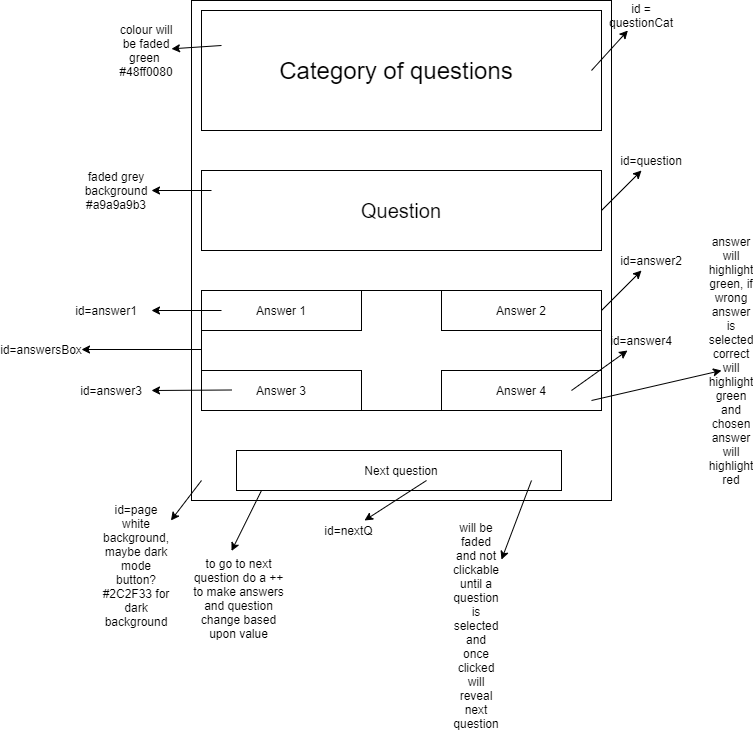

The diagram above was exported from draw.io. Its source (the exported page's mxGraphModel, read from the mxfile embedded in the PNG):
<mxGraphModel dx="1634" dy="732" grid="1" gridSize="10" guides="1" tooltips="1" connect="1" arrows="1" fold="1" page="1" pageScale="1" pageWidth="827" pageHeight="1169" math="0" shadow="0">
  <root>
    <mxCell id="0" />
    <mxCell id="1" parent="0" />
    <mxCell id="fbEiQPdn1YaGcFzm5Uxp-45" value="" style="rounded=0;whiteSpace=wrap;html=1;" vertex="1" parent="1">
      <mxGeometry x="230" y="30" width="420" height="500" as="geometry" />
    </mxCell>
    <mxCell id="fbEiQPdn1YaGcFzm5Uxp-17" value="" style="rounded=0;whiteSpace=wrap;html=1;" vertex="1" parent="1">
      <mxGeometry x="240" y="320" width="400" height="120" as="geometry" />
    </mxCell>
    <mxCell id="fbEiQPdn1YaGcFzm5Uxp-1" value="" style="rounded=0;whiteSpace=wrap;html=1;" vertex="1" parent="1">
      <mxGeometry x="240" y="40" width="400" height="120" as="geometry" />
    </mxCell>
    <mxCell id="fbEiQPdn1YaGcFzm5Uxp-2" value="&lt;font style=&quot;font-size: 24px&quot;&gt;Category of questions&lt;/font&gt;" style="text;html=1;strokeColor=none;fillColor=none;align=center;verticalAlign=middle;whiteSpace=wrap;rounded=0;" vertex="1" parent="1">
      <mxGeometry x="275" y="70" width="320" height="60" as="geometry" />
    </mxCell>
    <mxCell id="fbEiQPdn1YaGcFzm5Uxp-3" value="" style="rounded=0;whiteSpace=wrap;html=1;" vertex="1" parent="1">
      <mxGeometry x="240" y="200" width="400" height="80" as="geometry" />
    </mxCell>
    <mxCell id="fbEiQPdn1YaGcFzm5Uxp-4" value="" style="rounded=0;whiteSpace=wrap;html=1;" vertex="1" parent="1">
      <mxGeometry x="240" y="320" width="160" height="40" as="geometry" />
    </mxCell>
    <mxCell id="fbEiQPdn1YaGcFzm5Uxp-7" value="&lt;font style=&quot;font-size: 20px&quot;&gt;Question&lt;/font&gt;" style="text;html=1;strokeColor=none;fillColor=none;align=center;verticalAlign=middle;whiteSpace=wrap;rounded=0;" vertex="1" parent="1">
      <mxGeometry x="270" y="220" width="340" height="40" as="geometry" />
    </mxCell>
    <mxCell id="fbEiQPdn1YaGcFzm5Uxp-8" value="Answer 1" style="text;html=1;strokeColor=none;fillColor=none;align=center;verticalAlign=middle;whiteSpace=wrap;rounded=0;" vertex="1" parent="1">
      <mxGeometry x="250" y="330" width="140" height="20" as="geometry" />
    </mxCell>
    <mxCell id="fbEiQPdn1YaGcFzm5Uxp-9" value="" style="rounded=0;whiteSpace=wrap;html=1;" vertex="1" parent="1">
      <mxGeometry x="480" y="320" width="160" height="40" as="geometry" />
    </mxCell>
    <mxCell id="fbEiQPdn1YaGcFzm5Uxp-10" value="Answer 2" style="text;html=1;strokeColor=none;fillColor=none;align=center;verticalAlign=middle;whiteSpace=wrap;rounded=0;" vertex="1" parent="1">
      <mxGeometry x="490" y="330" width="140" height="20" as="geometry" />
    </mxCell>
    <mxCell id="fbEiQPdn1YaGcFzm5Uxp-11" value="" style="rounded=0;whiteSpace=wrap;html=1;" vertex="1" parent="1">
      <mxGeometry x="240" y="400" width="160" height="40" as="geometry" />
    </mxCell>
    <mxCell id="fbEiQPdn1YaGcFzm5Uxp-12" value="Answer 3" style="text;html=1;strokeColor=none;fillColor=none;align=center;verticalAlign=middle;whiteSpace=wrap;rounded=0;" vertex="1" parent="1">
      <mxGeometry x="250" y="410" width="140" height="20" as="geometry" />
    </mxCell>
    <mxCell id="fbEiQPdn1YaGcFzm5Uxp-13" value="" style="rounded=0;whiteSpace=wrap;html=1;" vertex="1" parent="1">
      <mxGeometry x="480" y="400" width="160" height="40" as="geometry" />
    </mxCell>
    <mxCell id="fbEiQPdn1YaGcFzm5Uxp-14" value="Answer 4" style="text;html=1;strokeColor=none;fillColor=none;align=center;verticalAlign=middle;whiteSpace=wrap;rounded=0;" vertex="1" parent="1">
      <mxGeometry x="490" y="410" width="140" height="20" as="geometry" />
    </mxCell>
    <mxCell id="fbEiQPdn1YaGcFzm5Uxp-15" value="" style="endArrow=classic;html=1;" edge="1" parent="1">
      <mxGeometry width="50" height="50" relative="1" as="geometry">
        <mxPoint x="630" y="430" as="sourcePoint" />
        <mxPoint x="760" y="400" as="targetPoint" />
      </mxGeometry>
    </mxCell>
    <mxCell id="fbEiQPdn1YaGcFzm5Uxp-16" value="answer will highlight green, if wrong answer is selected correct will highlight green and chosen answer will highlight red" style="text;html=1;strokeColor=none;fillColor=none;align=center;verticalAlign=middle;whiteSpace=wrap;rounded=0;" vertex="1" parent="1">
      <mxGeometry x="750" y="380" width="40" height="20" as="geometry" />
    </mxCell>
    <mxCell id="fbEiQPdn1YaGcFzm5Uxp-19" value="" style="endArrow=classic;html=1;" edge="1" parent="1" target="fbEiQPdn1YaGcFzm5Uxp-20">
      <mxGeometry width="50" height="50" relative="1" as="geometry">
        <mxPoint x="630" y="100" as="sourcePoint" />
        <mxPoint x="680" y="50" as="targetPoint" />
      </mxGeometry>
    </mxCell>
    <mxCell id="fbEiQPdn1YaGcFzm5Uxp-20" value="id = questionCat" style="text;html=1;strokeColor=none;fillColor=none;align=center;verticalAlign=middle;whiteSpace=wrap;rounded=0;" vertex="1" parent="1">
      <mxGeometry x="660" y="30" width="40" height="30" as="geometry" />
    </mxCell>
    <mxCell id="fbEiQPdn1YaGcFzm5Uxp-21" value="" style="endArrow=classic;html=1;" edge="1" parent="1" target="fbEiQPdn1YaGcFzm5Uxp-22">
      <mxGeometry width="50" height="50" relative="1" as="geometry">
        <mxPoint x="640" y="240" as="sourcePoint" />
        <mxPoint x="690" y="190" as="targetPoint" />
      </mxGeometry>
    </mxCell>
    <mxCell id="fbEiQPdn1YaGcFzm5Uxp-22" value="id=question" style="text;html=1;strokeColor=none;fillColor=none;align=center;verticalAlign=middle;whiteSpace=wrap;rounded=0;" vertex="1" parent="1">
      <mxGeometry x="670" y="180" width="40" height="20" as="geometry" />
    </mxCell>
    <mxCell id="fbEiQPdn1YaGcFzm5Uxp-23" value="" style="endArrow=classic;html=1;" edge="1" parent="1" target="fbEiQPdn1YaGcFzm5Uxp-24">
      <mxGeometry width="50" height="50" relative="1" as="geometry">
        <mxPoint x="640" y="340" as="sourcePoint" />
        <mxPoint x="690" y="290" as="targetPoint" />
      </mxGeometry>
    </mxCell>
    <mxCell id="fbEiQPdn1YaGcFzm5Uxp-24" value="id=answer2" style="text;html=1;strokeColor=none;fillColor=none;align=center;verticalAlign=middle;whiteSpace=wrap;rounded=0;" vertex="1" parent="1">
      <mxGeometry x="670" y="280" width="40" height="20" as="geometry" />
    </mxCell>
    <mxCell id="fbEiQPdn1YaGcFzm5Uxp-25" value="" style="endArrow=classic;html=1;" edge="1" parent="1">
      <mxGeometry width="50" height="50" relative="1" as="geometry">
        <mxPoint x="260" y="340" as="sourcePoint" />
        <mxPoint x="190" y="340" as="targetPoint" />
      </mxGeometry>
    </mxCell>
    <mxCell id="fbEiQPdn1YaGcFzm5Uxp-26" value="id=answer1" style="text;html=1;strokeColor=none;fillColor=none;align=center;verticalAlign=middle;whiteSpace=wrap;rounded=0;" vertex="1" parent="1">
      <mxGeometry x="110" y="330" width="70" height="20" as="geometry" />
    </mxCell>
    <mxCell id="fbEiQPdn1YaGcFzm5Uxp-28" value="" style="endArrow=classic;html=1;" edge="1" parent="1">
      <mxGeometry width="50" height="50" relative="1" as="geometry">
        <mxPoint x="270" y="419.5" as="sourcePoint" />
        <mxPoint x="190" y="420" as="targetPoint" />
      </mxGeometry>
    </mxCell>
    <mxCell id="fbEiQPdn1YaGcFzm5Uxp-29" value="id=answer3" style="text;html=1;strokeColor=none;fillColor=none;align=center;verticalAlign=middle;whiteSpace=wrap;rounded=0;" vertex="1" parent="1">
      <mxGeometry x="120" y="410" width="60" height="20" as="geometry" />
    </mxCell>
    <mxCell id="fbEiQPdn1YaGcFzm5Uxp-31" value="" style="endArrow=classic;html=1;" edge="1" parent="1" target="fbEiQPdn1YaGcFzm5Uxp-32">
      <mxGeometry width="50" height="50" relative="1" as="geometry">
        <mxPoint x="610" y="420" as="sourcePoint" />
        <mxPoint x="660" y="370" as="targetPoint" />
      </mxGeometry>
    </mxCell>
    <mxCell id="fbEiQPdn1YaGcFzm5Uxp-32" value="id=answer4" style="text;html=1;strokeColor=none;fillColor=none;align=center;verticalAlign=middle;whiteSpace=wrap;rounded=0;" vertex="1" parent="1">
      <mxGeometry x="640" y="360" width="80" height="20" as="geometry" />
    </mxCell>
    <mxCell id="fbEiQPdn1YaGcFzm5Uxp-33" value="" style="rounded=0;whiteSpace=wrap;html=1;" vertex="1" parent="1">
      <mxGeometry x="275" y="480" width="325" height="40" as="geometry" />
    </mxCell>
    <mxCell id="fbEiQPdn1YaGcFzm5Uxp-34" value="Next question" style="text;html=1;strokeColor=none;fillColor=none;align=center;verticalAlign=middle;whiteSpace=wrap;rounded=0;" vertex="1" parent="1">
      <mxGeometry x="290" y="490" width="300" height="20" as="geometry" />
    </mxCell>
    <mxCell id="fbEiQPdn1YaGcFzm5Uxp-35" value="" style="endArrow=classic;html=1;" edge="1" parent="1" target="fbEiQPdn1YaGcFzm5Uxp-36">
      <mxGeometry width="50" height="50" relative="1" as="geometry">
        <mxPoint x="465" y="510" as="sourcePoint" />
        <mxPoint x="415" y="560" as="targetPoint" />
      </mxGeometry>
    </mxCell>
    <mxCell id="fbEiQPdn1YaGcFzm5Uxp-36" value="id=nextQ" style="text;html=1;strokeColor=none;fillColor=none;align=center;verticalAlign=middle;whiteSpace=wrap;rounded=0;" vertex="1" parent="1">
      <mxGeometry x="340" y="550" width="95" height="20" as="geometry" />
    </mxCell>
    <mxCell id="fbEiQPdn1YaGcFzm5Uxp-37" value="" style="endArrow=classic;html=1;" edge="1" parent="1" target="fbEiQPdn1YaGcFzm5Uxp-38">
      <mxGeometry width="50" height="50" relative="1" as="geometry">
        <mxPoint x="570" y="510" as="sourcePoint" />
        <mxPoint x="520" y="560" as="targetPoint" />
      </mxGeometry>
    </mxCell>
    <mxCell id="fbEiQPdn1YaGcFzm5Uxp-38" value="will be faded and not clickable until a question is selected and once clicked will reveal next question" style="text;html=1;strokeColor=none;fillColor=none;align=center;verticalAlign=middle;whiteSpace=wrap;rounded=0;" vertex="1" parent="1">
      <mxGeometry x="490" y="550" width="50" height="210" as="geometry" />
    </mxCell>
    <mxCell id="fbEiQPdn1YaGcFzm5Uxp-39" value="" style="endArrow=classic;html=1;" edge="1" parent="1" target="fbEiQPdn1YaGcFzm5Uxp-40">
      <mxGeometry width="50" height="50" relative="1" as="geometry">
        <mxPoint x="260" y="75" as="sourcePoint" />
        <mxPoint x="210" y="125" as="targetPoint" />
      </mxGeometry>
    </mxCell>
    <mxCell id="fbEiQPdn1YaGcFzm5Uxp-40" value="colour will be faded green&amp;nbsp;&lt;br&gt;#48ff0080" style="text;html=1;strokeColor=none;fillColor=none;align=center;verticalAlign=middle;whiteSpace=wrap;rounded=0;rotation=0;" vertex="1" parent="1">
      <mxGeometry x="160" y="70" width="50" height="20" as="geometry" />
    </mxCell>
    <mxCell id="fbEiQPdn1YaGcFzm5Uxp-41" value="" style="endArrow=classic;html=1;" edge="1" parent="1" target="fbEiQPdn1YaGcFzm5Uxp-42">
      <mxGeometry width="50" height="50" relative="1" as="geometry">
        <mxPoint x="250" y="220" as="sourcePoint" />
        <mxPoint x="190" y="220" as="targetPoint" />
      </mxGeometry>
    </mxCell>
    <mxCell id="fbEiQPdn1YaGcFzm5Uxp-42" value="faded grey background&lt;br&gt;#a9a9a9b3" style="text;html=1;strokeColor=none;fillColor=none;align=center;verticalAlign=middle;whiteSpace=wrap;rounded=0;" vertex="1" parent="1">
      <mxGeometry x="120" y="210" width="70" height="20" as="geometry" />
    </mxCell>
    <mxCell id="fbEiQPdn1YaGcFzm5Uxp-43" value="" style="endArrow=classic;html=1;" edge="1" parent="1" target="fbEiQPdn1YaGcFzm5Uxp-44">
      <mxGeometry width="50" height="50" relative="1" as="geometry">
        <mxPoint x="240" y="379" as="sourcePoint" />
        <mxPoint x="100" y="379" as="targetPoint" />
      </mxGeometry>
    </mxCell>
    <mxCell id="fbEiQPdn1YaGcFzm5Uxp-44" value="id=answersBox" style="text;html=1;strokeColor=none;fillColor=none;align=center;verticalAlign=middle;whiteSpace=wrap;rounded=0;" vertex="1" parent="1">
      <mxGeometry x="40" y="369" width="80" height="20" as="geometry" />
    </mxCell>
    <mxCell id="fbEiQPdn1YaGcFzm5Uxp-46" value="" style="endArrow=classic;html=1;" edge="1" parent="1" target="fbEiQPdn1YaGcFzm5Uxp-47">
      <mxGeometry width="50" height="50" relative="1" as="geometry">
        <mxPoint x="240" y="510" as="sourcePoint" />
        <mxPoint x="190" y="560" as="targetPoint" />
      </mxGeometry>
    </mxCell>
    <mxCell id="fbEiQPdn1YaGcFzm5Uxp-47" value="id=page&lt;br&gt;white background, maybe dark mode button?&lt;br&gt;#2C2F33 for dark background" style="text;html=1;strokeColor=none;fillColor=none;align=center;verticalAlign=middle;whiteSpace=wrap;rounded=0;" vertex="1" parent="1">
      <mxGeometry x="140" y="550" width="70" height="90" as="geometry" />
    </mxCell>
    <mxCell id="fbEiQPdn1YaGcFzm5Uxp-49" value="" style="endArrow=classic;html=1;" edge="1" parent="1">
      <mxGeometry width="50" height="50" relative="1" as="geometry">
        <mxPoint x="300" y="520" as="sourcePoint" />
        <mxPoint x="270" y="580.5" as="targetPoint" />
      </mxGeometry>
    </mxCell>
    <mxCell id="fbEiQPdn1YaGcFzm5Uxp-50" value="to go to next question do a ++ to make answers and question change based upon value" style="text;html=1;strokeColor=none;fillColor=none;align=center;verticalAlign=middle;whiteSpace=wrap;rounded=0;" vertex="1" parent="1">
      <mxGeometry x="230" y="575" width="95" height="105" as="geometry" />
    </mxCell>
  </root>
</mxGraphModel>